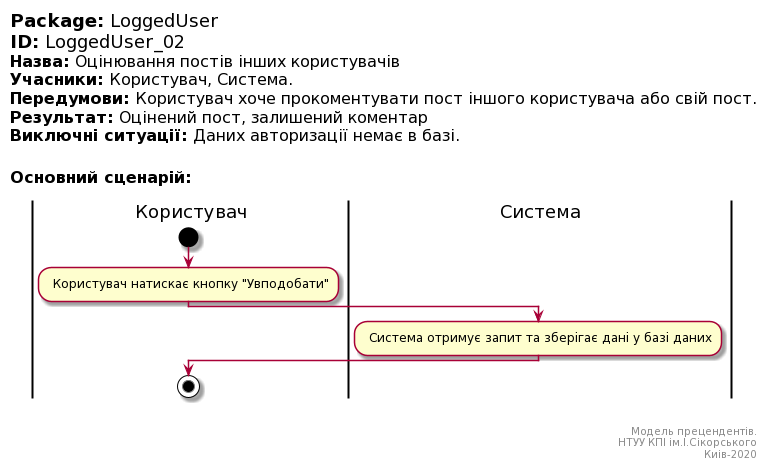

The diagram above was rendered by PlantUML. Its source (embedded in the PNG):
@startuml
left header
<font color=000 size=18><b>Package:</b> LoggedUser
<font color=000 size=18><b>ID:</b> LoggedUser_02
<font color=000 size=16><b>Назва:</b> Оцінювання постів інших користувачів
<font color=000 size=16><b>Учасники:</b> Користувач, Система.
<font color=000 size=16><b>Передумови:</b> Користувач хоче прокоментувати пост іншого користувача або свій пост.
<font color=000 size=16><b>Результат:</b> Оцінений пост, залишений коментар
<font color=000 size=16><b>Виключні ситуації:</b> Даних авторизації немає в базі.


<font color=000 size=16><b>Основний сценарій:</b>

end header

|Користувач|
start
: Користувач натискає кнопку "Увподобати";

|Система|
: Система отримує запит та зберігає дані у базі даних;

|Користувач|
stop;

right footer


Модель прецендентів.
НТУУ КПІ ім.І.Сікорського
Киів-2020
end footer
@enduml